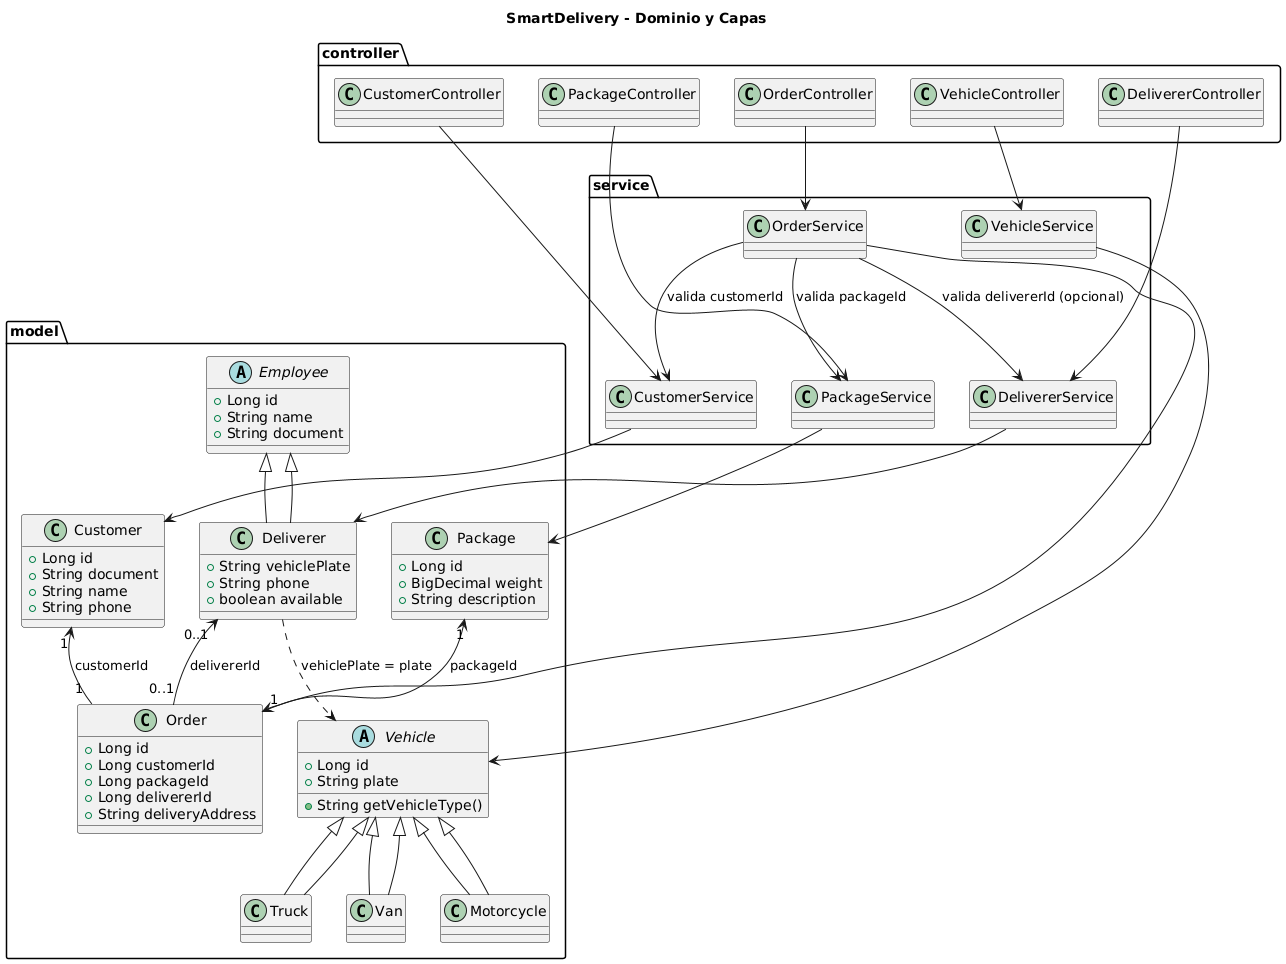

The diagram above was rendered by PlantUML. Its source (embedded in the PNG):
@startuml
title SmartDelivery - Dominio y Capas
package model {
  class Customer {
    +Long id
    +String document
    +String name
    +String phone
  }
  class Package {
    +Long id
    +BigDecimal weight
    +String description
  }
  class Order {
    +Long id
    +Long customerId
    +Long packageId
    +Long delivererId
    +String deliveryAddress
  }
  abstract class Employee {
    +Long id
    +String name
    +String document
  }
  class Deliverer extends Employee {
    +String vehiclePlate
    +String phone
    +boolean available
  }
  abstract class Vehicle {
    +Long id
    +String plate
    +String getVehicleType()
  }
  class Truck extends Vehicle
  class Van extends Vehicle
  class Motorcycle extends Vehicle

  Customer "1" <-- "1" Order : customerId
  Package  "1" <-- "1" Order : packageId
  Deliverer "0..1" <-- "0..1" Order : delivererId
  Deliverer ..> Vehicle : vehiclePlate = plate
}
package service {
  class CustomerService
  class PackageService
  class DelivererService
  class VehicleService
  class OrderService

  CustomerService --> model.Customer
  PackageService  --> model.Package
  DelivererService --> model.Deliverer
  VehicleService  --> model.Vehicle
  OrderService --> model.Order

  OrderService --> CustomerService : valida customerId
  OrderService --> PackageService  : valida packageId
  OrderService --> DelivererService: valida delivererId (opcional)
}
package controller {
  class CustomerController
  class PackageController
  class DelivererController
  class VehicleController
  class OrderController

  CustomerController --> service.CustomerService
  PackageController  --> service.PackageService
  DelivererController --> service.DelivererService
  VehicleController  --> service.VehicleService
  OrderController    --> service.OrderService
}
model.Vehicle <|-- model.Truck
model.Vehicle <|-- model.Van
model.Vehicle <|-- model.Motorcycle
model.Employee <|-- model.Deliverer
@enduml